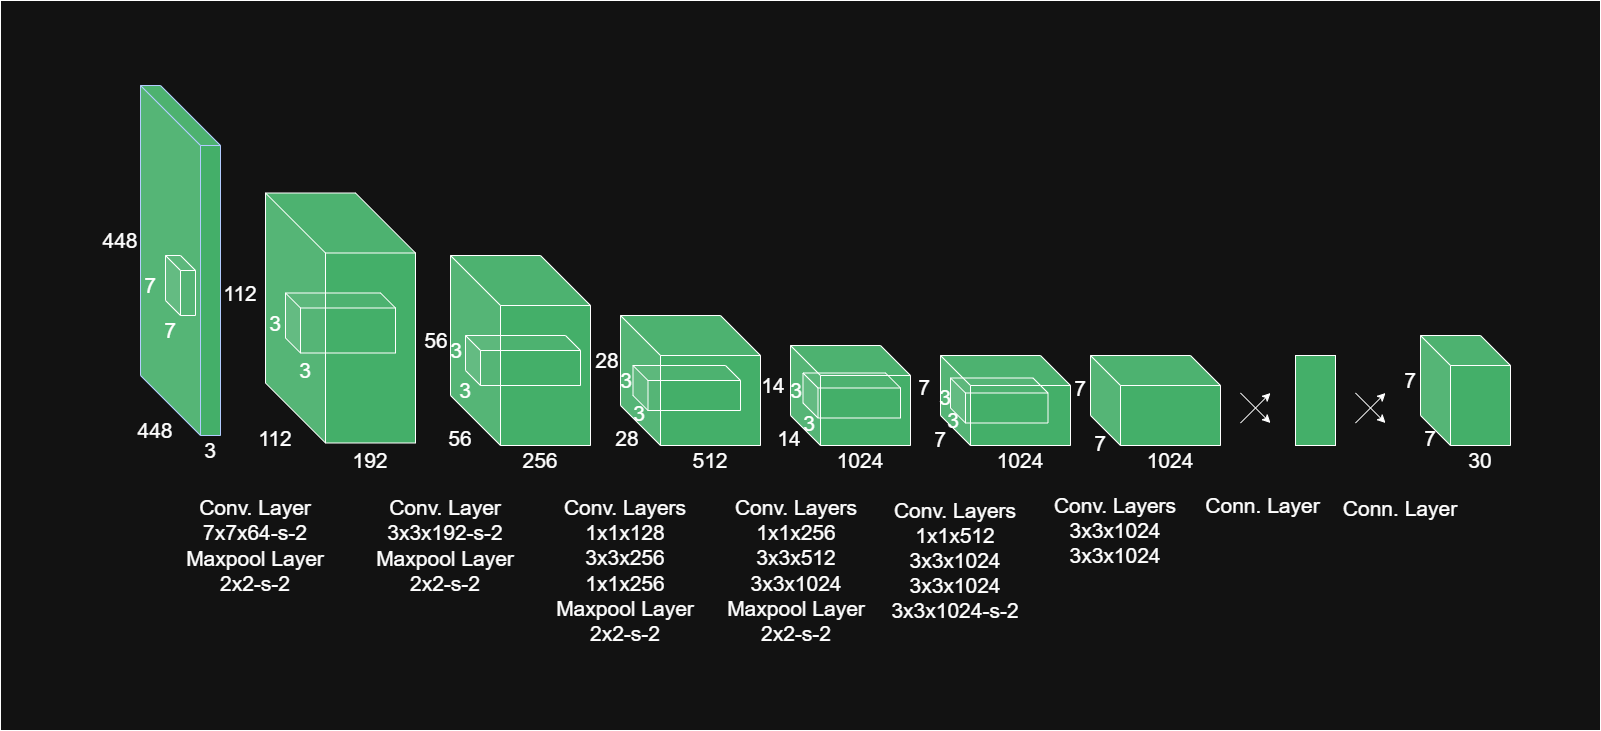

The diagram above was exported from draw.io. Its source (the exported page's mxGraphModel, read from the mxfile embedded in the PNG):
<mxGraphModel dx="1970" dy="1245" grid="1" gridSize="10" guides="1" tooltips="1" connect="1" arrows="1" fold="1" page="1" pageScale="1" pageWidth="850" pageHeight="1100" math="0" shadow="0">
  <root>
    <mxCell id="0" />
    <mxCell id="1" parent="0" />
    <mxCell id="kQrB1fQfVDWrX5VnSYiX-79" value="" style="rounded=0;whiteSpace=wrap;html=1;" vertex="1" parent="1">
      <mxGeometry x="70" y="270" width="1600" height="730" as="geometry" />
    </mxCell>
    <mxCell id="kQrB1fQfVDWrX5VnSYiX-1" value="" style="shape=cube;whiteSpace=wrap;html=1;boundedLbl=1;backgroundOutline=1;darkOpacity=0.05;darkOpacity2=0.1;size=60;fillColor=light-dark(#6D8764,#44AF69);fontColor=#ffffff;strokeColor=#001DBC;" vertex="1" parent="1">
      <mxGeometry x="210" y="355" width="80" height="350" as="geometry" />
    </mxCell>
    <mxCell id="kQrB1fQfVDWrX5VnSYiX-3" value="" style="shape=cube;whiteSpace=wrap;html=1;boundedLbl=1;backgroundOutline=1;darkOpacity=0.05;darkOpacity2=0.1;size=60;fillColor=light-dark(#6D8764,#44AF69);" vertex="1" parent="1">
      <mxGeometry x="335" y="462.5" width="150" height="250" as="geometry" />
    </mxCell>
    <mxCell id="kQrB1fQfVDWrX5VnSYiX-4" value="" style="shape=cube;whiteSpace=wrap;html=1;boundedLbl=1;backgroundOutline=1;darkOpacity=0.05;darkOpacity2=0.1;size=50;fillColor=light-dark(#6D8764,#44AF69);" vertex="1" parent="1">
      <mxGeometry x="520" y="525" width="140" height="190" as="geometry" />
    </mxCell>
    <mxCell id="kQrB1fQfVDWrX5VnSYiX-5" value="" style="shape=cube;whiteSpace=wrap;html=1;boundedLbl=1;backgroundOutline=1;darkOpacity=0.05;darkOpacity2=0.1;size=40;fillColor=light-dark(#6D8764,#44AF69);" vertex="1" parent="1">
      <mxGeometry x="690" y="585" width="140" height="130" as="geometry" />
    </mxCell>
    <mxCell id="kQrB1fQfVDWrX5VnSYiX-6" value="" style="shape=cube;whiteSpace=wrap;html=1;boundedLbl=1;backgroundOutline=1;darkOpacity=0.05;darkOpacity2=0.1;size=30;fillColor=light-dark(#6D8764,#44AF69);" vertex="1" parent="1">
      <mxGeometry x="860" y="615" width="120" height="100" as="geometry" />
    </mxCell>
    <mxCell id="kQrB1fQfVDWrX5VnSYiX-7" value="" style="shape=cube;whiteSpace=wrap;html=1;boundedLbl=1;backgroundOutline=1;darkOpacity=0.05;darkOpacity2=0.1;size=30;fillColor=light-dark(#6D8764,#44AF69);" vertex="1" parent="1">
      <mxGeometry x="1010" y="625" width="130" height="90" as="geometry" />
    </mxCell>
    <mxCell id="kQrB1fQfVDWrX5VnSYiX-8" value="" style="shape=cube;whiteSpace=wrap;html=1;boundedLbl=1;backgroundOutline=1;darkOpacity=0.05;darkOpacity2=0.1;size=30;fillColor=light-dark(#6D8764,#44AF69);" vertex="1" parent="1">
      <mxGeometry x="1160" y="625" width="130" height="90" as="geometry" />
    </mxCell>
    <mxCell id="kQrB1fQfVDWrX5VnSYiX-9" value="" style="rounded=0;whiteSpace=wrap;html=1;fillColor=light-dark(#6D8764,#44AF69);" vertex="1" parent="1">
      <mxGeometry x="1365" y="625" width="40" height="90" as="geometry" />
    </mxCell>
    <mxCell id="kQrB1fQfVDWrX5VnSYiX-10" value="" style="shape=cube;whiteSpace=wrap;html=1;boundedLbl=1;backgroundOutline=1;darkOpacity=0.05;darkOpacity2=0.1;size=30;fillColor=light-dark(#6D8764,#44AF69);" vertex="1" parent="1">
      <mxGeometry x="1490" y="605" width="90" height="110" as="geometry" />
    </mxCell>
    <mxCell id="kQrB1fQfVDWrX5VnSYiX-11" value="" style="shape=cube;whiteSpace=wrap;html=1;boundedLbl=1;backgroundOutline=1;darkOpacity=0.05;darkOpacity2=0.1;size=15;fillColor=none;" vertex="1" parent="1">
      <mxGeometry x="235" y="525" width="30" height="60" as="geometry" />
    </mxCell>
    <mxCell id="kQrB1fQfVDWrX5VnSYiX-14" value="" style="shape=cube;whiteSpace=wrap;html=1;boundedLbl=1;backgroundOutline=1;darkOpacity=0.05;darkOpacity2=0.1;size=15;fillColor=none;" vertex="1" parent="1">
      <mxGeometry x="355" y="562.5" width="110" height="60" as="geometry" />
    </mxCell>
    <mxCell id="kQrB1fQfVDWrX5VnSYiX-15" value="" style="shape=cube;whiteSpace=wrap;html=1;boundedLbl=1;backgroundOutline=1;darkOpacity=0.05;darkOpacity2=0.1;size=15;fillColor=none;" vertex="1" parent="1">
      <mxGeometry x="535" y="605" width="115" height="50" as="geometry" />
    </mxCell>
    <mxCell id="kQrB1fQfVDWrX5VnSYiX-16" value="" style="shape=cube;whiteSpace=wrap;html=1;boundedLbl=1;backgroundOutline=1;darkOpacity=0.05;darkOpacity2=0.1;size=15;fillColor=none;" vertex="1" parent="1">
      <mxGeometry x="702.5" y="635" width="107.5" height="45" as="geometry" />
    </mxCell>
    <mxCell id="kQrB1fQfVDWrX5VnSYiX-17" value="" style="shape=cube;whiteSpace=wrap;html=1;boundedLbl=1;backgroundOutline=1;darkOpacity=0.05;darkOpacity2=0.1;size=15;fillColor=none;" vertex="1" parent="1">
      <mxGeometry x="872.5" y="642.5" width="97.5" height="45" as="geometry" />
    </mxCell>
    <mxCell id="kQrB1fQfVDWrX5VnSYiX-18" value="" style="shape=cube;whiteSpace=wrap;html=1;boundedLbl=1;backgroundOutline=1;darkOpacity=0.05;darkOpacity2=0.1;size=15;fillColor=none;" vertex="1" parent="1">
      <mxGeometry x="1020" y="647.5" width="97.5" height="45" as="geometry" />
    </mxCell>
    <mxCell id="kQrB1fQfVDWrX5VnSYiX-19" value="3" style="text;html=1;align=center;verticalAlign=middle;whiteSpace=wrap;rounded=0;fontSize=21;" vertex="1" parent="1">
      <mxGeometry x="335" y="577.5" width="20" height="30" as="geometry" />
    </mxCell>
    <mxCell id="kQrB1fQfVDWrX5VnSYiX-20" value="7" style="text;html=1;align=center;verticalAlign=middle;whiteSpace=wrap;rounded=0;fontSize=21;" vertex="1" parent="1">
      <mxGeometry x="230" y="585" width="20" height="30" as="geometry" />
    </mxCell>
    <mxCell id="kQrB1fQfVDWrX5VnSYiX-25" value="7" style="text;html=1;align=center;verticalAlign=middle;whiteSpace=wrap;rounded=0;fontSize=21;" vertex="1" parent="1">
      <mxGeometry x="210" y="540" width="20" height="30" as="geometry" />
    </mxCell>
    <mxCell id="kQrB1fQfVDWrX5VnSYiX-26" value="3" style="text;html=1;align=center;verticalAlign=middle;whiteSpace=wrap;rounded=0;fontSize=21;" vertex="1" parent="1">
      <mxGeometry x="365" y="625" width="20" height="30" as="geometry" />
    </mxCell>
    <mxCell id="kQrB1fQfVDWrX5VnSYiX-27" value="3" style="text;html=1;align=center;verticalAlign=middle;whiteSpace=wrap;rounded=0;fontSize=21;" vertex="1" parent="1">
      <mxGeometry x="525" y="645" width="20" height="30" as="geometry" />
    </mxCell>
    <mxCell id="kQrB1fQfVDWrX5VnSYiX-28" value="3" style="text;html=1;align=center;verticalAlign=middle;whiteSpace=wrap;rounded=0;fontSize=21;" vertex="1" parent="1">
      <mxGeometry x="516" y="605" width="20" height="30" as="geometry" />
    </mxCell>
    <mxCell id="kQrB1fQfVDWrX5VnSYiX-29" value="3" style="text;html=1;align=center;verticalAlign=middle;whiteSpace=wrap;rounded=0;fontSize=21;" vertex="1" parent="1">
      <mxGeometry x="686" y="635" width="20" height="30" as="geometry" />
    </mxCell>
    <mxCell id="kQrB1fQfVDWrX5VnSYiX-30" value="3" style="text;html=1;align=center;verticalAlign=middle;whiteSpace=wrap;rounded=0;fontSize=21;" vertex="1" parent="1">
      <mxGeometry x="699" y="668" width="20" height="30" as="geometry" />
    </mxCell>
    <mxCell id="kQrB1fQfVDWrX5VnSYiX-32" value="3" style="text;html=1;align=center;verticalAlign=middle;whiteSpace=wrap;rounded=0;fontSize=21;" vertex="1" parent="1">
      <mxGeometry x="869" y="678" width="20" height="30" as="geometry" />
    </mxCell>
    <mxCell id="kQrB1fQfVDWrX5VnSYiX-33" value="3" style="text;html=1;align=center;verticalAlign=middle;whiteSpace=wrap;rounded=0;fontSize=21;" vertex="1" parent="1">
      <mxGeometry x="856" y="645" width="20" height="30" as="geometry" />
    </mxCell>
    <mxCell id="kQrB1fQfVDWrX5VnSYiX-34" value="3" style="text;html=1;align=center;verticalAlign=middle;whiteSpace=wrap;rounded=0;fontSize=21;" vertex="1" parent="1">
      <mxGeometry x="1013" y="675" width="20" height="30" as="geometry" />
    </mxCell>
    <mxCell id="kQrB1fQfVDWrX5VnSYiX-35" value="3" style="text;html=1;align=center;verticalAlign=middle;whiteSpace=wrap;rounded=0;fontSize=21;" vertex="1" parent="1">
      <mxGeometry x="1005" y="651.5" width="20" height="30" as="geometry" />
    </mxCell>
    <mxCell id="kQrB1fQfVDWrX5VnSYiX-36" value="7" style="text;html=1;align=center;verticalAlign=middle;whiteSpace=wrap;rounded=0;fontSize=21;" vertex="1" parent="1">
      <mxGeometry x="1140" y="643.25" width="20" height="30" as="geometry" />
    </mxCell>
    <mxCell id="kQrB1fQfVDWrX5VnSYiX-37" value="7" style="text;html=1;align=center;verticalAlign=middle;whiteSpace=wrap;rounded=0;fontSize=21;" vertex="1" parent="1">
      <mxGeometry x="1160" y="698" width="20" height="30" as="geometry" />
    </mxCell>
    <mxCell id="kQrB1fQfVDWrX5VnSYiX-38" value="7" style="text;html=1;align=center;verticalAlign=middle;whiteSpace=wrap;rounded=0;fontSize=21;" vertex="1" parent="1">
      <mxGeometry x="1470" y="635" width="20" height="30" as="geometry" />
    </mxCell>
    <mxCell id="kQrB1fQfVDWrX5VnSYiX-39" value="7" style="text;html=1;align=center;verticalAlign=middle;whiteSpace=wrap;rounded=0;fontSize=21;" vertex="1" parent="1">
      <mxGeometry x="1490" y="692.5" width="20" height="30" as="geometry" />
    </mxCell>
    <mxCell id="kQrB1fQfVDWrX5VnSYiX-40" value="448" style="text;html=1;align=center;verticalAlign=middle;whiteSpace=wrap;rounded=0;fontSize=21;" vertex="1" parent="1">
      <mxGeometry x="180" y="495" width="20" height="30" as="geometry" />
    </mxCell>
    <mxCell id="kQrB1fQfVDWrX5VnSYiX-41" value="448" style="text;html=1;align=center;verticalAlign=middle;whiteSpace=wrap;rounded=0;fontSize=21;" vertex="1" parent="1">
      <mxGeometry x="215" y="685" width="20" height="30" as="geometry" />
    </mxCell>
    <mxCell id="kQrB1fQfVDWrX5VnSYiX-42" value="112" style="text;html=1;align=center;verticalAlign=middle;whiteSpace=wrap;rounded=0;fontSize=21;" vertex="1" parent="1">
      <mxGeometry x="300" y="547.5" width="20" height="30" as="geometry" />
    </mxCell>
    <mxCell id="kQrB1fQfVDWrX5VnSYiX-43" value="112" style="text;html=1;align=center;verticalAlign=middle;whiteSpace=wrap;rounded=0;fontSize=21;" vertex="1" parent="1">
      <mxGeometry x="335" y="692.5" width="20" height="30" as="geometry" />
    </mxCell>
    <mxCell id="kQrB1fQfVDWrX5VnSYiX-44" value="56" style="text;html=1;align=center;verticalAlign=middle;whiteSpace=wrap;rounded=0;fontSize=21;" vertex="1" parent="1">
      <mxGeometry x="520" y="692.5" width="20" height="30" as="geometry" />
    </mxCell>
    <mxCell id="kQrB1fQfVDWrX5VnSYiX-45" value="56" style="text;html=1;align=center;verticalAlign=middle;whiteSpace=wrap;rounded=0;fontSize=21;" vertex="1" parent="1">
      <mxGeometry x="496" y="595" width="20" height="30" as="geometry" />
    </mxCell>
    <mxCell id="kQrB1fQfVDWrX5VnSYiX-46" value="28" style="text;html=1;align=center;verticalAlign=middle;whiteSpace=wrap;rounded=0;fontSize=21;" vertex="1" parent="1">
      <mxGeometry x="667" y="615" width="20" height="30" as="geometry" />
    </mxCell>
    <mxCell id="kQrB1fQfVDWrX5VnSYiX-47" value="28" style="text;html=1;align=center;verticalAlign=middle;whiteSpace=wrap;rounded=0;fontSize=21;" vertex="1" parent="1">
      <mxGeometry x="687" y="692.5" width="20" height="30" as="geometry" />
    </mxCell>
    <mxCell id="kQrB1fQfVDWrX5VnSYiX-48" value="14" style="text;html=1;align=center;verticalAlign=middle;whiteSpace=wrap;rounded=0;fontSize=21;" vertex="1" parent="1">
      <mxGeometry x="849" y="692.5" width="20" height="30" as="geometry" />
    </mxCell>
    <mxCell id="kQrB1fQfVDWrX5VnSYiX-49" value="14" style="text;html=1;align=center;verticalAlign=middle;whiteSpace=wrap;rounded=0;fontSize=21;" vertex="1" parent="1">
      <mxGeometry x="833" y="640" width="20" height="30" as="geometry" />
    </mxCell>
    <mxCell id="kQrB1fQfVDWrX5VnSYiX-50" value="7" style="text;html=1;align=center;verticalAlign=middle;whiteSpace=wrap;rounded=0;fontSize=21;" vertex="1" parent="1">
      <mxGeometry x="1000" y="694.25" width="20" height="30" as="geometry" />
    </mxCell>
    <mxCell id="kQrB1fQfVDWrX5VnSYiX-51" value="7" style="text;html=1;align=center;verticalAlign=middle;whiteSpace=wrap;rounded=0;fontSize=21;" vertex="1" parent="1">
      <mxGeometry x="984" y="641.75" width="20" height="30" as="geometry" />
    </mxCell>
    <mxCell id="kQrB1fQfVDWrX5VnSYiX-52" value="3" style="text;html=1;align=center;verticalAlign=middle;whiteSpace=wrap;rounded=0;fontSize=21;" vertex="1" parent="1">
      <mxGeometry x="270" y="705" width="20" height="30" as="geometry" />
    </mxCell>
    <mxCell id="kQrB1fQfVDWrX5VnSYiX-53" value="192" style="text;html=1;align=center;verticalAlign=middle;whiteSpace=wrap;rounded=0;fontSize=21;" vertex="1" parent="1">
      <mxGeometry x="430" y="715" width="20" height="30" as="geometry" />
    </mxCell>
    <mxCell id="kQrB1fQfVDWrX5VnSYiX-54" value="256" style="text;html=1;align=center;verticalAlign=middle;whiteSpace=wrap;rounded=0;fontSize=21;" vertex="1" parent="1">
      <mxGeometry x="600" y="715" width="20" height="30" as="geometry" />
    </mxCell>
    <mxCell id="kQrB1fQfVDWrX5VnSYiX-55" value="512" style="text;html=1;align=center;verticalAlign=middle;whiteSpace=wrap;rounded=0;fontSize=21;" vertex="1" parent="1">
      <mxGeometry x="770" y="715" width="20" height="30" as="geometry" />
    </mxCell>
    <mxCell id="kQrB1fQfVDWrX5VnSYiX-56" value="1024" style="text;html=1;align=center;verticalAlign=middle;whiteSpace=wrap;rounded=0;fontSize=21;" vertex="1" parent="1">
      <mxGeometry x="920" y="715" width="20" height="30" as="geometry" />
    </mxCell>
    <mxCell id="kQrB1fQfVDWrX5VnSYiX-57" value="1024" style="text;html=1;align=center;verticalAlign=middle;whiteSpace=wrap;rounded=0;fontSize=21;" vertex="1" parent="1">
      <mxGeometry x="1080" y="715" width="20" height="30" as="geometry" />
    </mxCell>
    <mxCell id="kQrB1fQfVDWrX5VnSYiX-58" value="1024" style="text;html=1;align=center;verticalAlign=middle;whiteSpace=wrap;rounded=0;fontSize=21;" vertex="1" parent="1">
      <mxGeometry x="1230" y="715" width="20" height="30" as="geometry" />
    </mxCell>
    <mxCell id="kQrB1fQfVDWrX5VnSYiX-59" value="30" style="text;html=1;align=center;verticalAlign=middle;whiteSpace=wrap;rounded=0;fontSize=21;" vertex="1" parent="1">
      <mxGeometry x="1540" y="715" width="20" height="30" as="geometry" />
    </mxCell>
    <mxCell id="kQrB1fQfVDWrX5VnSYiX-60" value="Conv. Layer&lt;div&gt;7x7x64-s-2&lt;/div&gt;&lt;div&gt;Maxpool Layer&lt;/div&gt;&lt;div&gt;2x2-s-2&lt;/div&gt;" style="text;html=1;align=center;verticalAlign=middle;whiteSpace=wrap;rounded=0;fontSize=21;" vertex="1" parent="1">
      <mxGeometry x="250" y="760" width="150" height="110" as="geometry" />
    </mxCell>
    <mxCell id="kQrB1fQfVDWrX5VnSYiX-68" value="" style="endArrow=classic;html=1;rounded=0;" edge="1" parent="1">
      <mxGeometry width="50" height="50" relative="1" as="geometry">
        <mxPoint x="1310" y="692.5" as="sourcePoint" />
        <mxPoint x="1340" y="662.5" as="targetPoint" />
      </mxGeometry>
    </mxCell>
    <mxCell id="kQrB1fQfVDWrX5VnSYiX-69" value="" style="endArrow=classic;html=1;rounded=0;" edge="1" parent="1">
      <mxGeometry width="50" height="50" relative="1" as="geometry">
        <mxPoint x="1310" y="662.5" as="sourcePoint" />
        <mxPoint x="1340" y="692.5" as="targetPoint" />
      </mxGeometry>
    </mxCell>
    <mxCell id="kQrB1fQfVDWrX5VnSYiX-70" value="" style="endArrow=classic;html=1;rounded=0;" edge="1" parent="1">
      <mxGeometry width="50" height="50" relative="1" as="geometry">
        <mxPoint x="1425" y="692.5" as="sourcePoint" />
        <mxPoint x="1455" y="662.5" as="targetPoint" />
      </mxGeometry>
    </mxCell>
    <mxCell id="kQrB1fQfVDWrX5VnSYiX-71" value="" style="endArrow=classic;html=1;rounded=0;" edge="1" parent="1">
      <mxGeometry width="50" height="50" relative="1" as="geometry">
        <mxPoint x="1425" y="662.5" as="sourcePoint" />
        <mxPoint x="1455" y="692.5" as="targetPoint" />
      </mxGeometry>
    </mxCell>
    <mxCell id="kQrB1fQfVDWrX5VnSYiX-72" value="Conv. Layer&lt;div&gt;3x3x192-s-2&lt;/div&gt;&lt;div&gt;Maxpool Layer&lt;/div&gt;&lt;div&gt;2x2-s-2&lt;/div&gt;" style="text;html=1;align=center;verticalAlign=middle;whiteSpace=wrap;rounded=0;fontSize=21;" vertex="1" parent="1">
      <mxGeometry x="440" y="760" width="150" height="110" as="geometry" />
    </mxCell>
    <mxCell id="kQrB1fQfVDWrX5VnSYiX-73" value="Conv. Layers&lt;div&gt;1x1x256&lt;/div&gt;&lt;div&gt;3x3x512&lt;/div&gt;&lt;div&gt;3x3x1024&lt;/div&gt;&lt;div&gt;Maxpool Layer&lt;/div&gt;&lt;div&gt;2x2-s-2&lt;/div&gt;" style="text;html=1;align=center;verticalAlign=middle;whiteSpace=wrap;rounded=0;fontSize=21;" vertex="1" parent="1">
      <mxGeometry x="791" y="750" width="150" height="180" as="geometry" />
    </mxCell>
    <mxCell id="kQrB1fQfVDWrX5VnSYiX-74" value="Conv. Layers&lt;div&gt;1x1x128&lt;/div&gt;&lt;div&gt;3x3x256&lt;/div&gt;&lt;div&gt;1x1x256&lt;/div&gt;&lt;div&gt;Maxpool Layer&lt;/div&gt;&lt;div&gt;2x2-s-2&lt;/div&gt;" style="text;html=1;align=center;verticalAlign=middle;whiteSpace=wrap;rounded=0;fontSize=21;" vertex="1" parent="1">
      <mxGeometry x="620" y="770" width="150" height="140" as="geometry" />
    </mxCell>
    <mxCell id="kQrB1fQfVDWrX5VnSYiX-75" value="Conv. Layers&lt;div&gt;1x1x512&lt;/div&gt;&lt;div&gt;3x3x1024&lt;/div&gt;&lt;div&gt;3x3x1024&lt;/div&gt;&lt;div&gt;3x3x1024-s-2&lt;/div&gt;" style="text;html=1;align=center;verticalAlign=middle;whiteSpace=wrap;rounded=0;fontSize=21;" vertex="1" parent="1">
      <mxGeometry x="950" y="760" width="150" height="140" as="geometry" />
    </mxCell>
    <mxCell id="kQrB1fQfVDWrX5VnSYiX-76" value="Conv. Layers&lt;div&gt;&lt;span style=&quot;background-color: transparent; color: light-dark(rgb(0, 0, 0), rgb(255, 255, 255));&quot;&gt;3x3x1024&lt;/span&gt;&lt;/div&gt;&lt;div&gt;3x3x1024&lt;/div&gt;" style="text;html=1;align=center;verticalAlign=middle;whiteSpace=wrap;rounded=0;fontSize=21;" vertex="1" parent="1">
      <mxGeometry x="1110" y="760" width="150" height="80" as="geometry" />
    </mxCell>
    <mxCell id="kQrB1fQfVDWrX5VnSYiX-77" value="Conn. Layer" style="text;html=1;align=center;verticalAlign=middle;whiteSpace=wrap;rounded=0;fontSize=21;" vertex="1" parent="1">
      <mxGeometry x="1270" y="760" width="125" height="30" as="geometry" />
    </mxCell>
    <mxCell id="kQrB1fQfVDWrX5VnSYiX-78" value="Conn. Layer" style="text;html=1;align=center;verticalAlign=middle;whiteSpace=wrap;rounded=0;fontSize=21;" vertex="1" parent="1">
      <mxGeometry x="1395" y="755" width="150" height="45" as="geometry" />
    </mxCell>
  </root>
</mxGraphModel>